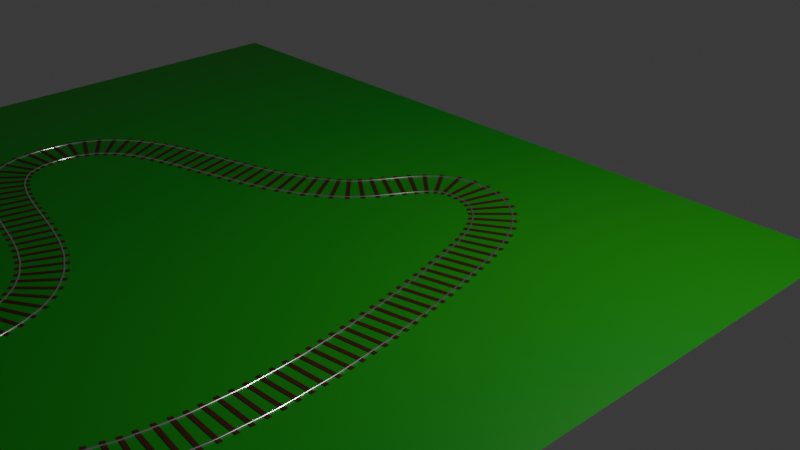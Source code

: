 # Source: tracks_on_path.blend  (saved by Blender 4.2.66; exported with 4.5.12 LTS)
import bpy
from mathutils import Matrix  # noqa: F401  (used for matrix-valued properties, if any)

bpy.ops.wm.read_factory_settings(use_empty=True)
scene = bpy.context.scene
scene.name = 'Scene'

# ---- collections
col_collection = bpy.data.collections.new('Collection'); scene.collection.children.link(col_collection)

# ---- materials (node trees are filled in below, after node groups)
mat_tracks = bpy.data.materials.new('Tracks')
mat_rails = bpy.data.materials.new('Rails')
mat_material_001 = bpy.data.materials.new('Material.001')

# ---- node groups
ng_geometry_nodes = bpy.data.node_groups.new('Geometry Nodes', 'GeometryNodeTree')
_s = ng_geometry_nodes.interface.new_socket(name='Geometry', in_out='OUTPUT', socket_type='NodeSocketGeometry')
_s = ng_geometry_nodes.interface.new_socket(name='Geometry', in_out='INPUT', socket_type='NodeSocketGeometry')
ng_geometry_nodes.is_modifier = True
_N = ng_geometry_nodes.nodes; _L = ng_geometry_nodes.links
n0 = _N.new('NodeGroupInput'); n0.name = 'Group Input'; n0.location = (-857, 1)
n1 = _N.new('NodeGroupOutput'); n1.name = 'Group Output'; n1.location = (1591, 148)
n2 = _N.new('GeometryNodeInstanceOnPoints'); n2.name = 'Instance on Points'; n2.location = (283, 17)
n2.inputs[6].default_value = (1.0, 4.4, 1.0)
n3 = _N.new('GeometryNodeResampleCurve'); n3.name = 'Resample Curve'; n3.location = (-484, 36)
n3.keep_last_segment = False
n3.inputs[2].default_value = 136
n4 = _N.new('GeometryNodeInputNormal'); n4.name = 'Normal'; n4.location = (-428, -434)
n4.legacy_corner_normals = True
n5 = _N.new('FunctionNodeAlignRotationToVector'); n5.name = 'Align Rotation to Vector'; n5.location = (-257, -309)
n6 = _N.new('ShaderNodeVectorMath'); n6.name = 'Vector Math'; n6.location = (-77, -233)
n6.operation = 'MULTIPLY'
n6.inputs[1].default_value = (1.0, 0.0, 1.0)
n7 = _N.new('GeometryNodeMeshCube'); n7.name = 'Cube'; n7.location = (-283, -37)
n7.inputs[0].default_value = (0.01, 0.01, 0.5)
n8 = _N.new('ShaderNodeVectorMath'); n8.name = 'Vector Math.001'; n8.location = (103, -199)
n8.inputs[1].default_value = (0.0, 1.6, 0.0)
n9 = _N.new('GeometryNodeJoinGeometry'); n9.name = 'Join Geometry'; n9.location = (1344, 100)
n10 = _N.new('GeometryNodeInputNormal'); n10.name = 'Normal.001'; n10.location = (-558, 262)
n10.legacy_corner_normals = True
n11 = _N.new('GeometryNodeSetPosition'); n11.name = 'Set Position'; n11.location = (329, 589)
n12 = _N.new('ShaderNodeVectorMath'); n12.name = 'Vector Math.002'; n12.location = (-251, 315)
n12.operation = 'MULTIPLY'
n12.inputs[1].default_value = (-0.2, -0.2, 0.0)
n13 = _N.new('ShaderNodeVectorMath'); n13.name = 'Vector Math.003'; n13.location = (152, 451)
n14 = _N.new('GeometryNodeInputPosition'); n14.name = 'Position'; n14.location = (-270, 388)
n15 = _N.new('GeometryNodeSetPosition'); n15.name = 'Set Position.001'; n15.location = (358, 339)
n16 = _N.new('ShaderNodeVectorMath'); n16.name = 'Vector Math.004'; n16.location = (-26, 269)
n16.operation = 'MULTIPLY'
n16.inputs[1].default_value = (-1.0, -1.0, 0.0)
n17 = _N.new('ShaderNodeVectorMath'); n17.name = 'Vector Math.005'; n17.location = (178, 239)
n18 = _N.new('GeometryNodeJoinGeometry'); n18.name = 'Join Geometry.001'; n18.location = (656, 507)
n19 = _N.new('GeometryNodeCurveToMesh'); n19.name = 'Curve to Mesh'; n19.location = (984, 226)
n20 = _N.new('GeometryNodeCurvePrimitiveCircle'); n20.name = 'Curve Circle'; n20.location = (676, 239)
n20.inputs[4].default_value = 0.01
n21 = _N.new('GeometryNodeSetMaterial'); n21.name = 'Set Material'; n21.location = (1164, 199)
n21.inputs[2].default_value = mat_rails
n22 = _N.new('GeometryNodeSetMaterial'); n22.name = 'Set Material.001'; n22.location = (1133, 16)
n22.inputs[2].default_value = mat_tracks
n23 = _N.new('GeometryNodeInputNamedAttribute'); n23.name = 'Named Attribute'; n23.location = (959, 226)
n23.inputs[0].default_value = 'radius'
n24 = _N.new('GeometryNodeSwitch'); n24.name = 'Switch'; n24.location = (959, 226)
n24.input_type = 'FLOAT'
n24.inputs[1].default_value = 1.0
_L.new(n3.outputs[0], n2.inputs[0])
_L.new(n0.outputs[0], n3.inputs[0])
_L.new(n8.outputs[0], n2.inputs[5])
_L.new(n4.outputs[0], n5.inputs[2])
_L.new(n5.outputs[0], n6.inputs[0])
_L.new(n7.outputs[0], n2.inputs[2])
_L.new(n6.outputs[0], n8.inputs[0])
_L.new(n22.outputs[0], n9.inputs[0])
_L.new(n9.outputs[0], n1.inputs[0])
_L.new(n3.outputs[0], n11.inputs[0])
_L.new(n14.outputs[0], n13.inputs[0])
_L.new(n13.outputs[0], n11.inputs[2])
_L.new(n12.outputs[0], n13.inputs[1])
_L.new(n10.outputs[0], n12.inputs[0])
_L.new(n3.outputs[0], n15.inputs[0])
_L.new(n21.outputs[0], n9.inputs[0])
_L.new(n17.outputs[0], n15.inputs[2])
_L.new(n16.outputs[0], n17.inputs[1])
_L.new(n14.outputs[0], n17.inputs[0])
_L.new(n12.outputs[0], n16.inputs[0])
_L.new(n15.outputs[0], n18.inputs[0])
_L.new(n11.outputs[0], n18.inputs[0])
_L.new(n18.outputs[0], n19.inputs[0])
_L.new(n20.outputs[0], n19.inputs[1])
_L.new(n19.outputs[0], n21.inputs[0])
_L.new(n2.outputs[0], n22.inputs[0])
_L.new(n23.outputs[1], n24.inputs[0])
_L.new(n23.outputs[0], n24.inputs[2])
_L.new(n24.outputs[0], n19.inputs[2])
n1.is_active_output = True

# ---- material node trees
mat_tracks.use_nodes = True; mat_tracks.node_tree.nodes.clear()
_N = mat_tracks.node_tree.nodes; _L = mat_tracks.node_tree.links
n0 = _N.new('ShaderNodeBsdfPrincipled'); n0.name = 'Principled BSDF'; n0.location = (10, 300)
n0.inputs[0].default_value = (0.04863, 0.008563, 0.0, 1.0)
n1 = _N.new('ShaderNodeOutputMaterial'); n1.name = 'Material Output'; n1.location = (300, 300)
_L.new(n0.outputs[0], n1.inputs[0])
n1.is_active_output = True
mat_rails.use_nodes = True; mat_rails.node_tree.nodes.clear()
_N = mat_rails.node_tree.nodes; _L = mat_rails.node_tree.links
n0 = _N.new('ShaderNodeBsdfPrincipled'); n0.name = 'Principled BSDF'; n0.location = (10, 300)
n0.inputs[0].default_value = (0.9491, 0.9491, 0.9491, 1.0)
n0.inputs[1].default_value = 1.0
n0.inputs[2].default_value = 0.192
n1 = _N.new('ShaderNodeOutputMaterial'); n1.name = 'Material Output'; n1.location = (300, 300)
_L.new(n0.outputs[0], n1.inputs[0])
n1.is_active_output = True
mat_material_001.use_nodes = True; mat_material_001.node_tree.nodes.clear()
_N = mat_material_001.node_tree.nodes; _L = mat_material_001.node_tree.links
n0 = _N.new('ShaderNodeBsdfPrincipled'); n0.name = 'Principled BSDF'; n0.location = (10, 300)
n0.inputs[0].default_value = (0.002184, 0.2527, 0.0, 1.0)
n1 = _N.new('ShaderNodeOutputMaterial'); n1.name = 'Material Output'; n1.location = (300, 300)
_L.new(n0.outputs[0], n1.inputs[0])
n1.is_active_output = True

# ---- world
world_world = bpy.data.worlds.new('World'); scene.world = world_world
world_world.use_nodes = True; world_world.node_tree.nodes.clear()
_N = world_world.node_tree.nodes; _L = world_world.node_tree.links
n0 = _N.new('ShaderNodeOutputWorld'); n0.name = 'World Output'; n0.location = (300, 300)
n1 = _N.new('ShaderNodeBackground'); n1.name = 'Background'; n1.location = (10, 300)
n1.inputs[0].default_value = (0.05088, 0.05088, 0.05088, 1.0)
_L.new(n1.outputs[0], n0.inputs[0])
n0.is_active_output = True
world_world.color = (0.05088, 0.05088, 0.05088)
world_world.sun_shadow_jitter_overblur = 0.0

# ---- cameras
cam_camera = bpy.data.cameras.new('Camera')
cam_camera.clip_end = 100.0
cam_camera.ortho_scale = 7.314

# ---- lights
light_light = bpy.data.lights.new('Light', 'POINT')
light_light.energy = 1000.0
light_light.shadow_soft_size = 0.1

# ---- meshes
me_plane = bpy.data.meshes.new('Plane')
me_plane.from_pydata([(-1.0, -1.0, 0.0), (1.0, -1.0, 0.0), (-1.0, 1.0, 0.0), (1.0, 1.0, 0.0)], [], [(0, 1, 3, 2)])
_uv = me_plane.uv_layers.new(name='UVMap')
_uv.uv.foreach_set('vector', [0.0, 0.0, 1.0, 0.0, 1.0, 1.0, 0.0, 1.0])
me_plane.materials.append(mat_material_001)
me_plane.update()

# ---- curves / text
cu_b_ziercircle = bpy.data.curves.new('BézierCircle', 'CURVE')
cu_b_ziercircle.dimensions = '3D'
_sp = cu_b_ziercircle.splines.new('BEZIER'); _sp.bezier_points.add(5)
_sp.bezier_points.foreach_set('co', [-1.0, 0.0, 0.0, 0.0, 1.0, 0.0, 1.0, 0.0, 0.0, -0.07184, -5.564, 0.0, -1.162, -3.39, 0.0, -3.944, -1.825, 0.0])
_sp.bezier_points.foreach_set('handle_left', [-2.06, -0.8399, 0.0, -0.5521, 1.0, 0.0, 0.8381, 0.5279, 0.0, 2.12, -5.262, 0.0, -0.5069, -4.077, 0.0, -3.917, -3.071, 0.0])
_sp.bezier_points.foreach_set('handle_right', [-0.5673, 0.3429, 0.0, 0.5521, 1.0, 0.0, 1.649, -2.115, 0.0, -1.013, -5.694, 0.0, -2.022, -2.488, 0.0, -3.972, -0.4731, 0.0])
for _p, _l, _r in zip(_sp.bezier_points, ['AUTO', 'AUTO', 'AUTO', 'AUTO', 'AUTO', 'AUTO'], ['AUTO', 'AUTO', 'AUTO', 'AUTO', 'AUTO', 'AUTO']): _p.handle_left_type = _l; _p.handle_right_type = _r
_sp.order_u = 0
_sp.order_v = 0
_sp.use_cyclic_u = True
cu_b_ziercircle.materials.append(mat_tracks)
cu_b_ziercircle.materials.append(mat_rails)
cu_b_ziercircle.use_path = True
cu_b_ziercircle.fill_mode = 'FULL'

# ---- objects
ob_light = bpy.data.objects.new('Light', light_light)
ob_camera_lifeisvaluable = bpy.data.objects.new('Camera_LifeIsValuable', cam_camera)
ob_b_ziercircle = bpy.data.objects.new('BézierCircle', cu_b_ziercircle)
ob_plane = bpy.data.objects.new('Plane', me_plane)

# ---- transforms, parenting, visibility, modifiers, constraints
ob_light.location = (4.076, 1.005, 5.904)
ob_light.rotation_euler = (0.6503, 0.05522, 1.866)
ob_light.lock_rotations_4d = False
ob_light.empty_display_type = 'ARROWS'
ob_light.color = (0.0, 0.0, 0.0, 0.0)
ob_light.lineart.crease_threshold = 0.0
ob_camera_lifeisvaluable.location = (7.359, -6.926, 4.958)
ob_camera_lifeisvaluable.rotation_euler = (1.109, 0.0, 0.8149)
ob_camera_lifeisvaluable.lock_rotations_4d = False
ob_camera_lifeisvaluable.empty_display_type = 'ARROWS'
ob_camera_lifeisvaluable.color = (0.0, 0.0, 0.0, 0.0)
ob_camera_lifeisvaluable.display_type = 'WIRE'
ob_camera_lifeisvaluable.lineart.crease_threshold = 0.0
ob_b_ziercircle.location = (0.0, 0.0, 0.0)
_m = ob_b_ziercircle.modifiers.new('GeometryNodes', 'NODES')
_m.node_group = ng_geometry_nodes
ob_plane.location = (-1.206, -2.096, 0.0)
ob_plane.scale = (4.619, 4.619, 4.619)

# ---- collection membership
col_collection.objects.link(ob_light)
col_collection.objects.link(ob_camera_lifeisvaluable)
col_collection.objects.link(ob_b_ziercircle)
col_collection.objects.link(ob_plane)

# ---- scene / render settings (as saved in the file)
scene.camera = ob_camera_lifeisvaluable
scene.frame_start = 1; scene.frame_end = 250; scene.frame_set(1)
scene.render.engine = 'BLENDER_EEVEE_NEXT'
scene.render.image_settings.file_format = 'FFMPEG'
scene.render.image_settings.color_mode = 'RGB'
bpy.context.view_layer.update()
